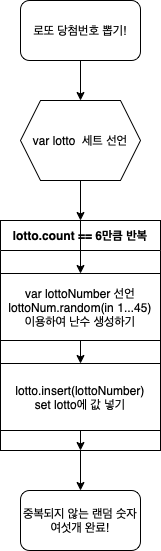

The diagram above was exported from draw.io. Its source (the exported page's mxGraphModel, read from the mxfile embedded in the PNG):
<mxGraphModel dx="830" dy="800" grid="1" gridSize="10" guides="1" tooltips="1" connect="1" arrows="1" fold="1" page="1" pageScale="1" pageWidth="900" pageHeight="1600" math="0" shadow="0">
  <root>
    <mxCell id="0" />
    <mxCell id="1" parent="0" />
    <mxCell id="2MsKQBLTP4bHGKZ15Ax5-14" style="edgeStyle=orthogonalEdgeStyle;rounded=0;orthogonalLoop=1;jettySize=auto;html=1;exitX=0.5;exitY=1;exitDx=0;exitDy=0;entryX=0.5;entryY=0;entryDx=0;entryDy=0;" edge="1" parent="1" source="2MsKQBLTP4bHGKZ15Ax5-1" target="2MsKQBLTP4bHGKZ15Ax5-9">
      <mxGeometry relative="1" as="geometry" />
    </mxCell>
    <mxCell id="2MsKQBLTP4bHGKZ15Ax5-1" value="로또 당첨번호 뽑기!" style="rounded=1;whiteSpace=wrap;html=1;" vertex="1" parent="1">
      <mxGeometry x="200" y="40" width="120" height="60" as="geometry" />
    </mxCell>
    <mxCell id="2MsKQBLTP4bHGKZ15Ax5-15" style="edgeStyle=orthogonalEdgeStyle;rounded=0;orthogonalLoop=1;jettySize=auto;html=1;exitX=0.5;exitY=1;exitDx=0;exitDy=0;entryX=0.5;entryY=0;entryDx=0;entryDy=0;" edge="1" parent="1" source="2MsKQBLTP4bHGKZ15Ax5-9" target="2MsKQBLTP4bHGKZ15Ax5-11">
      <mxGeometry relative="1" as="geometry" />
    </mxCell>
    <mxCell id="2MsKQBLTP4bHGKZ15Ax5-9" value="var lotto &amp;nbsp;세트 선언" style="shape=hexagon;perimeter=hexagonPerimeter2;whiteSpace=wrap;html=1;fixedSize=1;" vertex="1" parent="1">
      <mxGeometry x="200" y="140" width="120" height="80" as="geometry" />
    </mxCell>
    <mxCell id="2MsKQBLTP4bHGKZ15Ax5-19" value="" style="edgeStyle=orthogonalEdgeStyle;rounded=0;orthogonalLoop=1;jettySize=auto;html=1;" edge="1" parent="1" source="2MsKQBLTP4bHGKZ15Ax5-11" target="2MsKQBLTP4bHGKZ15Ax5-16">
      <mxGeometry relative="1" as="geometry" />
    </mxCell>
    <mxCell id="2MsKQBLTP4bHGKZ15Ax5-11" value="lotto.count == 6만큼 반복" style="swimlane;startSize=30;" vertex="1" parent="1">
      <mxGeometry x="180" y="260" width="160" height="230" as="geometry" />
    </mxCell>
    <mxCell id="2MsKQBLTP4bHGKZ15Ax5-20" value="" style="endArrow=classic;html=1;rounded=0;entryX=0.5;entryY=0;entryDx=0;entryDy=0;" edge="1" parent="2MsKQBLTP4bHGKZ15Ax5-11" source="2MsKQBLTP4bHGKZ15Ax5-11" target="2MsKQBLTP4bHGKZ15Ax5-8">
      <mxGeometry width="50" height="50" relative="1" as="geometry">
        <mxPoint x="260" y="180" as="sourcePoint" />
        <mxPoint x="310" y="130" as="targetPoint" />
      </mxGeometry>
    </mxCell>
    <mxCell id="2MsKQBLTP4bHGKZ15Ax5-17" value="" style="edgeStyle=orthogonalEdgeStyle;rounded=0;orthogonalLoop=1;jettySize=auto;html=1;" edge="1" parent="2MsKQBLTP4bHGKZ15Ax5-11" source="2MsKQBLTP4bHGKZ15Ax5-8" target="2MsKQBLTP4bHGKZ15Ax5-13">
      <mxGeometry relative="1" as="geometry" />
    </mxCell>
    <mxCell id="2MsKQBLTP4bHGKZ15Ax5-8" value="var lottoNumber 선언&lt;br&gt;lottoNum.random(in 1...45)&lt;br&gt;이용하여 난수 생성하기" style="rounded=0;whiteSpace=wrap;html=1;" vertex="1" parent="2MsKQBLTP4bHGKZ15Ax5-11">
      <mxGeometry y="53" width="160" height="67" as="geometry" />
    </mxCell>
    <mxCell id="2MsKQBLTP4bHGKZ15Ax5-10" style="edgeStyle=orthogonalEdgeStyle;rounded=0;orthogonalLoop=1;jettySize=auto;html=1;exitX=0.5;exitY=1;exitDx=0;exitDy=0;" edge="1" parent="2MsKQBLTP4bHGKZ15Ax5-11" source="2MsKQBLTP4bHGKZ15Ax5-8" target="2MsKQBLTP4bHGKZ15Ax5-8">
      <mxGeometry relative="1" as="geometry" />
    </mxCell>
    <mxCell id="2MsKQBLTP4bHGKZ15Ax5-13" value="lotto.insert(lottoNumber)&lt;br&gt;set lotto에 값 넣기" style="rounded=0;whiteSpace=wrap;html=1;" vertex="1" parent="2MsKQBLTP4bHGKZ15Ax5-11">
      <mxGeometry y="143" width="160" height="67" as="geometry" />
    </mxCell>
    <mxCell id="2MsKQBLTP4bHGKZ15Ax5-18" value="" style="endArrow=classic;html=1;rounded=0;exitX=0.5;exitY=1;exitDx=0;exitDy=0;entryX=0.5;entryY=1;entryDx=0;entryDy=0;" edge="1" parent="2MsKQBLTP4bHGKZ15Ax5-11" source="2MsKQBLTP4bHGKZ15Ax5-13" target="2MsKQBLTP4bHGKZ15Ax5-11">
      <mxGeometry width="50" height="50" relative="1" as="geometry">
        <mxPoint x="260" y="180" as="sourcePoint" />
        <mxPoint x="310" y="130" as="targetPoint" />
      </mxGeometry>
    </mxCell>
    <mxCell id="2MsKQBLTP4bHGKZ15Ax5-16" value="중복되지 않는 랜덤 숫자 여섯개 완료!" style="rounded=1;whiteSpace=wrap;html=1;" vertex="1" parent="1">
      <mxGeometry x="200" y="530" width="120" height="60" as="geometry" />
    </mxCell>
  </root>
</mxGraphModel>